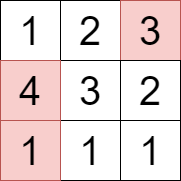

The diagram above was exported from draw.io. Its source (the exported page's mxGraphModel, read from the mxfile embedded in the PNG):
<mxGraphModel dx="1050" dy="565" grid="1" gridSize="10" guides="1" tooltips="1" connect="1" arrows="1" fold="1" page="1" pageScale="1" pageWidth="827" pageHeight="1169" math="0" shadow="0">
  <root>
    <mxCell id="0" />
    <mxCell id="1" parent="0" />
    <mxCell id="URZvMaMyYBet2289o5vf-18" value="&lt;span style=&quot;font-size: 40px;&quot;&gt;2&lt;/span&gt;" style="rounded=0;whiteSpace=wrap;html=1;" parent="1" vertex="1">
      <mxGeometry x="320" y="150" width="60" height="60" as="geometry" />
    </mxCell>
    <mxCell id="URZvMaMyYBet2289o5vf-23" value="&lt;font style=&quot;font-size: 40px;&quot;&gt;1&lt;/font&gt;" style="rounded=0;whiteSpace=wrap;html=1;" parent="1" vertex="1">
      <mxGeometry x="260" y="150" width="60" height="60" as="geometry" />
    </mxCell>
    <mxCell id="yRCezvKZD8bT0r0MaYBt-1" value="&lt;span style=&quot;font-size: 40px;&quot;&gt;3&lt;/span&gt;" style="rounded=0;whiteSpace=wrap;html=1;fillColor=#f8cecc;strokeColor=#b85450;" parent="1" vertex="1">
      <mxGeometry x="380" y="150" width="60" height="60" as="geometry" />
    </mxCell>
    <mxCell id="yRCezvKZD8bT0r0MaYBt-36" value="&lt;span style=&quot;font-size: 40px;&quot;&gt;3&lt;/span&gt;" style="rounded=0;whiteSpace=wrap;html=1;" parent="1" vertex="1">
      <mxGeometry x="320" y="210" width="60" height="60" as="geometry" />
    </mxCell>
    <mxCell id="yRCezvKZD8bT0r0MaYBt-37" value="&lt;font style=&quot;font-size: 40px;&quot;&gt;4&lt;/font&gt;" style="rounded=0;whiteSpace=wrap;html=1;fillColor=#f8cecc;strokeColor=#b85450;" parent="1" vertex="1">
      <mxGeometry x="260" y="210" width="60" height="60" as="geometry" />
    </mxCell>
    <mxCell id="yRCezvKZD8bT0r0MaYBt-38" value="&lt;span style=&quot;font-size: 40px;&quot;&gt;2&lt;/span&gt;" style="rounded=0;whiteSpace=wrap;html=1;" parent="1" vertex="1">
      <mxGeometry x="380" y="210" width="60" height="60" as="geometry" />
    </mxCell>
    <mxCell id="duPKgNiGySm9HH6GLebP-1" value="&lt;span style=&quot;font-size: 40px;&quot;&gt;1&lt;/span&gt;" style="rounded=0;whiteSpace=wrap;html=1;" vertex="1" parent="1">
      <mxGeometry x="320" y="270" width="60" height="60" as="geometry" />
    </mxCell>
    <mxCell id="duPKgNiGySm9HH6GLebP-2" value="&lt;font style=&quot;font-size: 40px;&quot;&gt;1&lt;/font&gt;" style="rounded=0;whiteSpace=wrap;html=1;fillColor=#f8cecc;strokeColor=#b85450;" vertex="1" parent="1">
      <mxGeometry x="260" y="270" width="60" height="60" as="geometry" />
    </mxCell>
    <mxCell id="duPKgNiGySm9HH6GLebP-3" value="&lt;span style=&quot;font-size: 40px;&quot;&gt;1&lt;/span&gt;" style="rounded=0;whiteSpace=wrap;html=1;" vertex="1" parent="1">
      <mxGeometry x="380" y="270" width="60" height="60" as="geometry" />
    </mxCell>
  </root>
</mxGraphModel>